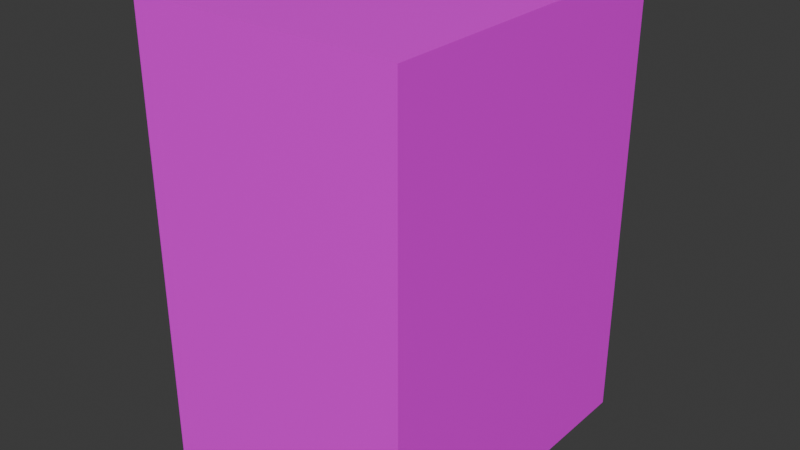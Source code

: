 # Source: house_11.blend  (saved by Blender 4.0.36; exported with 4.5.12 LTS)
import bpy
from mathutils import Matrix  # noqa: F401  (used for matrix-valued properties, if any)

bpy.ops.wm.read_factory_settings(use_empty=True)
scene = bpy.context.scene
scene.name = 'Scene'

# ---- collections
col_collection = bpy.data.collections.new('Collection'); scene.collection.children.link(col_collection)

# ---- images (referenced by path relative to the original .blend; pixels are not part of the script)
import os
ASSET_DIR = os.environ.get("B2B_ASSET_DIR", "")  # directory of the original .blend (textures are referenced by path, not embedded)
HERE = os.path.dirname(os.path.abspath(__file__))  # packed textures are extracted next to this script under _unpacked/

def load_image(name, relpath, width, height, colorspace="sRGB"):
    """Load a texture the original file referenced (path relative to the .blend, or extracted next to this script)."""
    p = next((c for c in (os.path.join(HERE, relpath), os.path.join(ASSET_DIR, relpath)) if relpath and os.path.exists(c)), "")
    if p:
        img = bpy.data.images.load(p, check_existing=True)
        img.name = name
    else:  # same state as the original file: an image datablock whose file is absent (Cycles renders it pink)
        img = bpy.data.images.new(name, width, height)
        img.source = "FILE"
        img.filepath = "//" + (relpath or name)
    img.colorspace_settings.name = colorspace
    return img
img_house_11_png = load_image('house 11.png', 'house 11.png', 1024, 1024, 'sRGB')

# ---- materials (node trees are filled in below, after node groups)
mat_material = bpy.data.materials.new('Material')
mat_material.alpha_threshold = 0.0
mat_material.use_transparent_shadow = False
mat_material.roughness = 0.5
mat_material.line_color = (0.0, 0.0, 0.0, 1.0)

# ---- material node trees
mat_material.use_nodes = True; mat_material.node_tree.nodes.clear()
_N = mat_material.node_tree.nodes; _L = mat_material.node_tree.links
n0 = _N.new('ShaderNodeOutputMaterial'); n0.name = 'Material Output'; n0.location = (300, 300)
n1 = _N.new('ShaderNodeBsdfPrincipled'); n1.name = 'Principled BSDF'; n1.location = (10, 300)
n1.inputs[3].default_value = 1.45
n2 = _N.new('ShaderNodeTexImage'); n2.name = 'Image Texture'; n2.location = (-280, 275)
n2.image = img_house_11_png
_L.new(n1.outputs[0], n0.inputs[0])
_L.new(n2.outputs[0], n1.inputs[0])
n0.is_active_output = True

# ---- world
world_world = bpy.data.worlds.new('World'); scene.world = world_world
world_world.use_nodes = True; world_world.node_tree.nodes.clear()
_N = world_world.node_tree.nodes; _L = world_world.node_tree.links
n0 = _N.new('ShaderNodeOutputWorld'); n0.name = 'World Output'; n0.location = (300, 300)
n1 = _N.new('ShaderNodeBackground'); n1.name = 'Background'; n1.location = (10, 300)
n1.inputs[0].default_value = (0.05088, 0.05088, 0.05088, 1.0)
_L.new(n1.outputs[0], n0.inputs[0])
n0.is_active_output = True
world_world.color = (0.05088, 0.05088, 0.05088)
world_world.use_sun_shadow = False
world_world.sun_shadow_jitter_overblur = 0.0

# ---- meshes
me_cube = bpy.data.meshes.new('Cube')
me_cube.from_pydata([(1.0, 1.0, 1.0), (1.0, 1.0, -1.0), (1.0, -1.0, 1.0), (1.0, -1.0, -1.0), (-1.0, 1.0, 1.0), (-1.0, 1.0, -1.0), (-1.0, -1.0, 1.0), (-1.0, -1.0, -1.0), (1.0, -1.0, 2.934), (-1.0, -1.0, 2.934), (1.0, 1.0, 2.934), (-1.0, 1.0, 2.934)], [], [(4, 6, 9, 11), (3, 2, 6, 7), (7, 6, 4, 5), (5, 1, 3, 7), (1, 0, 2, 3), (5, 4, 0, 1), (10, 11, 9, 8), (2, 0, 10, 8), (0, 4, 11, 10), (6, 2, 8, 9)])
_uv = me_cube.uv_layers.new(name='UVMap')
_uv.uv.foreach_set('vector', [0.5851, -0.001172, 0.5851, 0.5112, 0.1887, 0.5112, 0.1887, -0.001172, 0.001941, 0.007941, 0.4661, 0.007941, 0.4661, 0.4721, 0.001941, 0.4721, 0.0371, -0.001895, 0.5709, -0.001895, 0.5709, 0.5319, 0.0371, 0.5319, 0.125, 0.5, 0.375, 0.5, 0.375, 0.75, 0.125, 0.75, 0.9997, 0.005421, 0.9957, 0.4721, 0.4444, 0.4746, 0.4524, -0.004579, 0.07955, 0.07655, 0.5165, 0.07655, 0.5165, 0.5135, 0.07955, 0.5135, 0.251, 0.1325, 0.501, 0.1325, 0.501, 0.3825, 0.251, 0.3825, 0.0004552, 0.3949, 0.9994, 0.3852, 0.9993, 0.9926, -0.003653, 0.9948, 0.5485, 0.08107, 0.5485, 0.4989, 0.2252, 0.4989, 0.2252, 0.08107, 0.09351, 0.5428, 0.09351, 0.01716, 0.5002, 0.01716, 0.5002, 0.5428])
me_cube.materials.append(mat_material)
me_cube.use_mirror_vertex_groups = False
me_cube.update()

# ---- objects
ob_cube = bpy.data.objects.new('Cube', me_cube)

# ---- transforms, parenting, visibility, modifiers, constraints
ob_cube.location = (0.0, 0.0, 3.64)
ob_cube.scale = (4.229, 5.15, 3.592)
ob_cube.lock_rotations_4d = False
ob_cube.empty_display_type = 'ARROWS'
ob_cube.lineart.crease_threshold = 0.0

# ---- collection membership
col_collection.objects.link(ob_cube)

# ---- scene / render settings (as saved in the file)
scene.frame_start = 1; scene.frame_end = 250; scene.frame_set(1)
scene.render.engine = 'BLENDER_EEVEE_NEXT'
scene.cycles.sampling_pattern = 'TABULATED_SOBOL'
bpy.context.view_layer.update()

# ---- added for rendering (the .blend has no active camera and no usable light): camera, sun
cam_auto = bpy.data.cameras.new('AutoCamera')
cam_auto.lens = 50.0
cam_auto.sensor_width = 36.0
cam_auto.clip_end = 1000.0
ob_auto_camera = bpy.data.objects.new('AutoCamera', cam_auto)
scene.collection.objects.link(ob_auto_camera)
ob_auto_camera.location = (17.9744, -21.5692, 21.4942)
ob_auto_camera.rotation_euler = (1.09748, -7.21219e-08, 0.694738)
scene.camera = ob_auto_camera
light_auto_sun = bpy.data.lights.new('AutoSun', 'SUN')
light_auto_sun.energy = 3.0
light_auto_sun.angle = 0.0523599
ob_auto_sun = bpy.data.objects.new('AutoSun', light_auto_sun)
scene.collection.objects.link(ob_auto_sun)
ob_auto_sun.rotation_euler = (0.872665, 0.174533, 0.523599)
bpy.context.view_layer.update()
